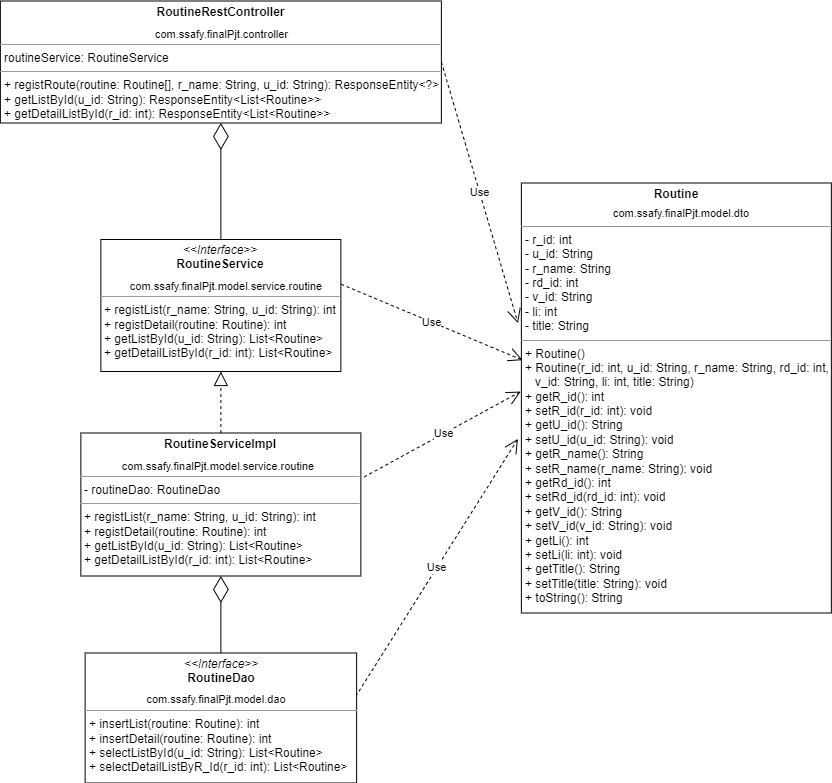

The diagram above was exported from draw.io. Its source (the exported page's mxGraphModel, read from the mxfile embedded in the PNG):
<mxGraphModel dx="7281" dy="8" grid="1" gridSize="10" guides="1" tooltips="1" connect="1" arrows="1" fold="1" page="1" pageScale="1" pageWidth="1169" pageHeight="827" math="0" shadow="0">
  <root>
    <mxCell id="0" />
    <mxCell id="1" parent="0" />
    <mxCell id="2" value="" style="group" vertex="1" connectable="0" parent="1">
      <mxGeometry x="1542.37" y="3331.5" width="750.5" height="782" as="geometry" />
    </mxCell>
    <mxCell id="3" value="&lt;p style=&quot;margin:0px;margin-top:4px;text-align:center;&quot;&gt;&lt;b&gt;Routine&lt;/b&gt;&lt;/p&gt;&lt;p style=&quot;margin:0px;margin-top:4px;text-align:center;&quot;&gt;&lt;b&gt;&lt;br&gt;&lt;/b&gt;&lt;/p&gt;&lt;hr size=&quot;1&quot;&gt;&lt;p style=&quot;margin:0px;margin-left:4px;&quot;&gt;&lt;span style=&quot;background-color: initial;&quot;&gt;- r_id: int&lt;/span&gt;&lt;br&gt;&lt;/p&gt;&lt;p style=&quot;margin:0px;margin-left:4px;&quot;&gt;- u_id: String&lt;/p&gt;&lt;p style=&quot;margin:0px;margin-left:4px;&quot;&gt;- r_name: String&lt;/p&gt;&lt;p style=&quot;margin:0px;margin-left:4px;&quot;&gt;- rd_id: int&lt;/p&gt;&lt;p style=&quot;margin:0px;margin-left:4px;&quot;&gt;- v_id: String&lt;/p&gt;&lt;p style=&quot;margin:0px;margin-left:4px;&quot;&gt;- li: int&lt;/p&gt;&lt;p style=&quot;margin:0px;margin-left:4px;&quot;&gt;- title: String&lt;/p&gt;&lt;hr size=&quot;1&quot;&gt;&lt;p style=&quot;margin:0px;margin-left:4px;&quot;&gt;&lt;span style=&quot;background-color: initial;&quot;&gt;+ Routine()&lt;/span&gt;&lt;/p&gt;&lt;p style=&quot;margin:0px;margin-left:4px;&quot;&gt;&lt;span style=&quot;background-color: initial;&quot;&gt;+ Routine(r_id: int, u_id: String, r_name: String, rd_id: int,&lt;/span&gt;&lt;/p&gt;&lt;p style=&quot;margin:0px;margin-left:4px;&quot;&gt;&lt;span style=&quot;background-color: initial;&quot;&gt;&amp;nbsp; &amp;nbsp;v_id: String, li: int, title: String)&lt;/span&gt;&lt;/p&gt;&lt;p style=&quot;margin:0px;margin-left:4px;&quot;&gt;&lt;span style=&quot;background-color: initial;&quot;&gt;+ getR_id(): int&lt;/span&gt;&lt;br&gt;&lt;/p&gt;&lt;p style=&quot;margin: 0px 0px 0px 4px;&quot;&gt;+ setR_id(r_id: int): void&lt;/p&gt;&lt;p style=&quot;margin: 0px 0px 0px 4px;&quot;&gt;+ getU_id(): String&lt;/p&gt;&lt;p style=&quot;margin: 0px 0px 0px 4px;&quot;&gt;+ setU_id(u_id: String): void&lt;/p&gt;&lt;p style=&quot;margin: 0px 0px 0px 4px;&quot;&gt;+ getR_name(): String&lt;/p&gt;&lt;p style=&quot;margin: 0px 0px 0px 4px;&quot;&gt;+ setR_name(r_name: String): void&lt;/p&gt;&lt;p style=&quot;margin: 0px 0px 0px 4px;&quot;&gt;+ getRd_id(): int&lt;/p&gt;&lt;p style=&quot;margin: 0px 0px 0px 4px;&quot;&gt;+ setRd_id(rd_id: int): void&lt;/p&gt;&lt;p style=&quot;margin: 0px 0px 0px 4px;&quot;&gt;+ getV_id(): String&lt;/p&gt;&lt;p style=&quot;margin: 0px 0px 0px 4px;&quot;&gt;+ setV_id(v_id: String): void&lt;/p&gt;&lt;p style=&quot;margin: 0px 0px 0px 4px;&quot;&gt;+ getLi(): int&lt;/p&gt;&lt;p style=&quot;margin: 0px 0px 0px 4px;&quot;&gt;+ setLi(li: int): void&lt;/p&gt;&lt;p style=&quot;margin: 0px 0px 0px 4px;&quot;&gt;+ getTitle(): String&lt;/p&gt;&lt;p style=&quot;margin: 0px 0px 0px 4px;&quot;&gt;+ setTitle(title: String): void&lt;/p&gt;&lt;p style=&quot;margin: 0px 0px 0px 4px;&quot;&gt;+ toString(): String&lt;/p&gt;&lt;p style=&quot;margin: 0px 0px 0px 4px;&quot;&gt;&lt;br&gt;&lt;/p&gt;" style="verticalAlign=top;align=left;overflow=fill;fontSize=12;fontFamily=Helvetica;html=1;strokeColor=default;" vertex="1" parent="2">
      <mxGeometry x="440.5" y="182" width="310" height="430" as="geometry" />
    </mxCell>
    <UserObject label="com.ssafy.finalPjt.model.dto" link="com.ssafy.finalPjt.controller" id="4">
      <mxCell style="rounded=0;whiteSpace=wrap;html=1;fontSize=11;strokeColor=none;align=center;" vertex="1" parent="2">
        <mxGeometry x="520.5" y="201.96000000000004" width="160" height="21.04" as="geometry" />
      </mxCell>
    </UserObject>
    <mxCell id="5" value="Use" style="endArrow=open;endSize=12;dashed=1;html=1;rounded=0;fontSize=11;exitX=1;exitY=0.5;exitDx=0;exitDy=0;entryX=-0.011;entryY=0.326;entryDx=0;entryDy=0;entryPerimeter=0;" edge="1" parent="2" source="10" target="3">
      <mxGeometry width="160" relative="1" as="geometry">
        <mxPoint x="279.5" y="247.5" as="sourcePoint" />
        <mxPoint x="-207.26000000000022" y="352.4899999999998" as="targetPoint" />
      </mxGeometry>
    </mxCell>
    <mxCell id="6" value="Use" style="endArrow=open;endSize=12;dashed=1;html=1;rounded=0;fontSize=11;exitX=1.001;exitY=0.339;exitDx=0;exitDy=0;entryX=0.004;entryY=0.412;entryDx=0;entryDy=0;entryPerimeter=0;exitPerimeter=0;" edge="1" parent="2" source="20" target="3">
      <mxGeometry width="160" relative="1" as="geometry">
        <mxPoint x="269.5" y="260" as="sourcePoint" />
        <mxPoint x="-210.05999999999995" y="376.1199999999999" as="targetPoint" />
      </mxGeometry>
    </mxCell>
    <mxCell id="7" value="Use" style="endArrow=open;endSize=12;dashed=1;html=1;rounded=0;fontSize=11;entryX=-0.002;entryY=0.485;entryDx=0;entryDy=0;entryPerimeter=0;exitX=1.012;exitY=0.307;exitDx=0;exitDy=0;exitPerimeter=0;" edge="1" parent="2" source="15" target="3">
      <mxGeometry width="160" relative="1" as="geometry">
        <mxPoint x="275.4499999999998" y="536.3999999999996" as="sourcePoint" />
        <mxPoint x="-210.05999999999995" y="408.9300000000003" as="targetPoint" />
      </mxGeometry>
    </mxCell>
    <mxCell id="8" value="Use" style="endArrow=open;endSize=12;dashed=1;html=1;rounded=0;fontSize=11;entryX=-0.011;entryY=0.595;entryDx=0;entryDy=0;entryPerimeter=0;exitX=0.997;exitY=0.333;exitDx=0;exitDy=0;exitPerimeter=0;" edge="1" parent="2" source="23" target="3">
      <mxGeometry width="160" relative="1" as="geometry">
        <mxPoint x="259.5" y="530" as="sourcePoint" />
        <mxPoint x="-206.98000000000002" y="440.21000000000004" as="targetPoint" />
      </mxGeometry>
    </mxCell>
    <mxCell id="9" value="" style="group" vertex="1" connectable="0" parent="2">
      <mxGeometry x="29.5" width="331" height="122" as="geometry" />
    </mxCell>
    <mxCell id="10" value="&lt;p style=&quot;margin:0px;margin-top:4px;text-align:center;&quot;&gt;&lt;b&gt;RoutineRestController&lt;/b&gt;&lt;/p&gt;&lt;p style=&quot;margin:0px;margin-top:4px;text-align:center;&quot;&gt;&lt;b&gt;&lt;br&gt;&lt;/b&gt;&lt;/p&gt;&lt;hr size=&quot;1&quot;&gt;&lt;p style=&quot;margin:0px;margin-left:4px;&quot;&gt;&lt;span style=&quot;background-color: initial;&quot;&gt;routineService: RoutineService&lt;/span&gt;&lt;br&gt;&lt;/p&gt;&lt;hr size=&quot;1&quot;&gt;&lt;p style=&quot;margin:0px;margin-left:4px;&quot;&gt;+ registRoute(routine: Routine[], r_name: String, u_id: String):&amp;nbsp;ResponseEntity&amp;lt;?&amp;gt;&lt;/p&gt;&lt;p style=&quot;margin:0px;margin-left:4px;&quot;&gt;+ getListById(u_id: String): ResponseEntity&amp;lt;List&amp;lt;Routine&amp;gt;&amp;gt;&lt;/p&gt;&lt;p style=&quot;margin:0px;margin-left:4px;&quot;&gt;+ getDetailListById(r_id: int): ResponseEntity&amp;lt;List&amp;lt;Routine&amp;gt;&amp;gt;&lt;/p&gt;" style="verticalAlign=top;align=left;overflow=fill;fontSize=12;fontFamily=Helvetica;html=1;strokeColor=default;" vertex="1" parent="9">
      <mxGeometry x="-110" width="441" height="122" as="geometry" />
    </mxCell>
    <UserObject label="com.ssafy.finalPjt.controller" link="com.ssafy.finalPjt.controller" id="11">
      <mxCell style="rounded=0;whiteSpace=wrap;html=1;fontSize=11;strokeColor=none;align=center;" vertex="1" parent="9">
        <mxGeometry x="20.38275862068965" y="31.24705882352941" width="182.62068965517244" height="4.71225" as="geometry" />
      </mxCell>
    </UserObject>
    <mxCell id="12" value="" style="endArrow=diamondThin;endFill=0;endSize=24;html=1;rounded=0;fontSize=11;entryX=0.5;entryY=1;entryDx=0;entryDy=0;exitX=0.5;exitY=0;exitDx=0;exitDy=0;" edge="1" parent="2" source="20" target="10">
      <mxGeometry width="160" relative="1" as="geometry">
        <mxPoint x="249.5" y="170" as="sourcePoint" />
        <mxPoint x="89.5" y="170" as="targetPoint" />
      </mxGeometry>
    </mxCell>
    <mxCell id="13" value="" style="group" vertex="1" connectable="0" parent="2">
      <mxGeometry y="432" width="280" height="143" as="geometry" />
    </mxCell>
    <mxCell id="14" value="" style="group" vertex="1" connectable="0" parent="13">
      <mxGeometry width="280" height="143" as="geometry" />
    </mxCell>
    <mxCell id="15" value="&lt;p style=&quot;margin:0px;margin-top:4px;text-align:center;&quot;&gt;&lt;b&gt;RoutineServiceImpl&lt;/b&gt;&lt;br&gt;&lt;/p&gt;&lt;p style=&quot;margin:0px;margin-top:4px;text-align:center;&quot;&gt;&lt;b&gt;&lt;br&gt;&lt;/b&gt;&lt;/p&gt;&lt;hr size=&quot;1&quot;&gt;&lt;p style=&quot;margin:0px;margin-left:4px;&quot;&gt;- routineDao: RoutineDao&lt;/p&gt;&lt;hr size=&quot;1&quot;&gt;&lt;p style=&quot;margin:0px;margin-left:4px;&quot;&gt;+&amp;nbsp;&lt;span style=&quot;background-color: initial;&quot;&gt;registList(r_name: String, u_id: String): int&lt;/span&gt;&lt;/p&gt;&lt;p style=&quot;border-color: var(--border-color); margin: 0px 0px 0px 4px;&quot;&gt;+ registDetail(routine: Routine): int&lt;/p&gt;&lt;p style=&quot;border-color: var(--border-color); margin: 0px 0px 0px 4px;&quot;&gt;+ getListById(u_id: String): List&amp;lt;Routine&amp;gt;&lt;/p&gt;&lt;p style=&quot;border-color: var(--border-color); margin: 0px 0px 0px 4px;&quot;&gt;+ getDetailListById(r_id: int): List&amp;lt;Routine&amp;gt;&lt;/p&gt;" style="verticalAlign=top;align=left;overflow=fill;fontSize=12;fontFamily=Helvetica;html=1;strokeColor=default;" vertex="1" parent="14">
      <mxGeometry width="280" height="143" as="geometry" />
    </mxCell>
    <UserObject label="com.ssafy.finalPjt.model.service.routine" link="com.ssafy.finalPjt.controller" id="16">
      <mxCell style="rounded=0;whiteSpace=wrap;html=1;fontSize=11;strokeColor=none;align=center;" vertex="1" parent="14">
        <mxGeometry x="58" y="26.416666666666664" width="160" height="14.444444444444443" as="geometry" />
      </mxCell>
    </UserObject>
    <mxCell id="17" value="" style="endArrow=block;dashed=1;endFill=0;endSize=12;html=1;rounded=0;fontSize=11;exitX=0.5;exitY=0;exitDx=0;exitDy=0;entryX=0.5;entryY=1;entryDx=0;entryDy=0;" edge="1" parent="2" source="15" target="20">
      <mxGeometry width="160" relative="1" as="geometry">
        <mxPoint x="1599" y="4230" as="sourcePoint" />
        <mxPoint x="1749" y="4160" as="targetPoint" />
      </mxGeometry>
    </mxCell>
    <mxCell id="18" value="" style="endArrow=diamondThin;endFill=0;endSize=24;html=1;rounded=0;fontSize=11;exitX=0.5;exitY=0;exitDx=0;exitDy=0;entryX=0.5;entryY=1;entryDx=0;entryDy=0;" edge="1" parent="2" source="23" target="15">
      <mxGeometry width="160" relative="1" as="geometry">
        <mxPoint x="1829" y="4310" as="sourcePoint" />
        <mxPoint x="1749" y="4310" as="targetPoint" />
      </mxGeometry>
    </mxCell>
    <mxCell id="19" value="" style="group" vertex="1" connectable="0" parent="2">
      <mxGeometry x="20" y="238.47999999999956" width="240" height="132" as="geometry" />
    </mxCell>
    <mxCell id="20" value="&lt;p style=&quot;margin:0px;margin-top:4px;text-align:center;&quot;&gt;&lt;i&gt;&amp;lt;&amp;lt;Interface&amp;gt;&amp;gt;&lt;/i&gt;&lt;br&gt;&lt;b&gt;RoutineService&lt;/b&gt;&lt;/p&gt;&lt;p style=&quot;margin:0px;margin-top:4px;text-align:center;&quot;&gt;&lt;b&gt;&lt;br&gt;&lt;/b&gt;&lt;/p&gt;&lt;hr size=&quot;1&quot;&gt;&lt;p style=&quot;margin:0px;margin-left:4px;&quot;&gt;+ registList(r_name: String, u_id: String): int&lt;/p&gt;&lt;p style=&quot;margin:0px;margin-left:4px;&quot;&gt;+ registDetail(routine: Routine): int&lt;/p&gt;&lt;p style=&quot;margin:0px;margin-left:4px;&quot;&gt;+ getListById(u_id: String): List&amp;lt;Routine&amp;gt;&lt;/p&gt;&lt;p style=&quot;margin:0px;margin-left:4px;&quot;&gt;+ getDetailListById(r_id: int): List&amp;lt;Routine&amp;gt;&lt;/p&gt;" style="verticalAlign=top;align=left;overflow=fill;fontSize=12;fontFamily=Helvetica;html=1;strokeColor=default;" vertex="1" parent="19">
      <mxGeometry width="240" height="132" as="geometry" />
    </mxCell>
    <UserObject label="com.ssafy.finalPjt.model.service.routine" link="com.ssafy.finalPjt.controller" id="21">
      <mxCell style="rounded=0;whiteSpace=wrap;html=1;fontSize=11;strokeColor=none;align=center;" vertex="1" parent="19">
        <mxGeometry x="45.5" y="38.52000000000044" width="160" height="17.6" as="geometry" />
      </mxCell>
    </UserObject>
    <mxCell id="22" value="" style="group" vertex="1" connectable="0" parent="2">
      <mxGeometry x="4.25" y="652" width="271.5" height="130" as="geometry" />
    </mxCell>
    <mxCell id="23" value="&lt;p style=&quot;margin:0px;margin-top:4px;text-align:center;&quot;&gt;&lt;i&gt;&amp;lt;&amp;lt;Interface&amp;gt;&amp;gt;&lt;/i&gt;&lt;br&gt;&lt;b&gt;RoutineDao&lt;/b&gt;&lt;/p&gt;&lt;p style=&quot;margin:0px;margin-top:4px;text-align:center;&quot;&gt;&lt;b&gt;&lt;br&gt;&lt;/b&gt;&lt;/p&gt;&lt;hr size=&quot;1&quot;&gt;&lt;p style=&quot;margin:0px;margin-left:4px;&quot;&gt;+ insertList(routine: Routine): int&lt;/p&gt;&lt;p style=&quot;margin:0px;margin-left:4px;&quot;&gt;+ insertDetail(routine: Routine): int&lt;/p&gt;&lt;p style=&quot;margin:0px;margin-left:4px;&quot;&gt;+ selectListById(u_id: String): List&amp;lt;Routine&amp;gt;&lt;/p&gt;&lt;p style=&quot;margin:0px;margin-left:4px;&quot;&gt;+ selectDetailListByR_Id(r_id: int): List&amp;lt;Routine&amp;gt;&lt;/p&gt;" style="verticalAlign=top;align=left;overflow=fill;fontSize=12;fontFamily=Helvetica;html=1;strokeColor=default;" vertex="1" parent="22">
      <mxGeometry width="271.5" height="130" as="geometry" />
    </mxCell>
    <UserObject label="com.ssafy.finalPjt.model.dao" link="com.ssafy.finalPjt.controller" id="24">
      <mxCell style="rounded=0;whiteSpace=wrap;html=1;fontSize=11;strokeColor=none;align=center;" vertex="1" parent="22">
        <mxGeometry x="51.75" y="40" width="160" height="13.22" as="geometry" />
      </mxCell>
    </UserObject>
  </root>
</mxGraphModel>